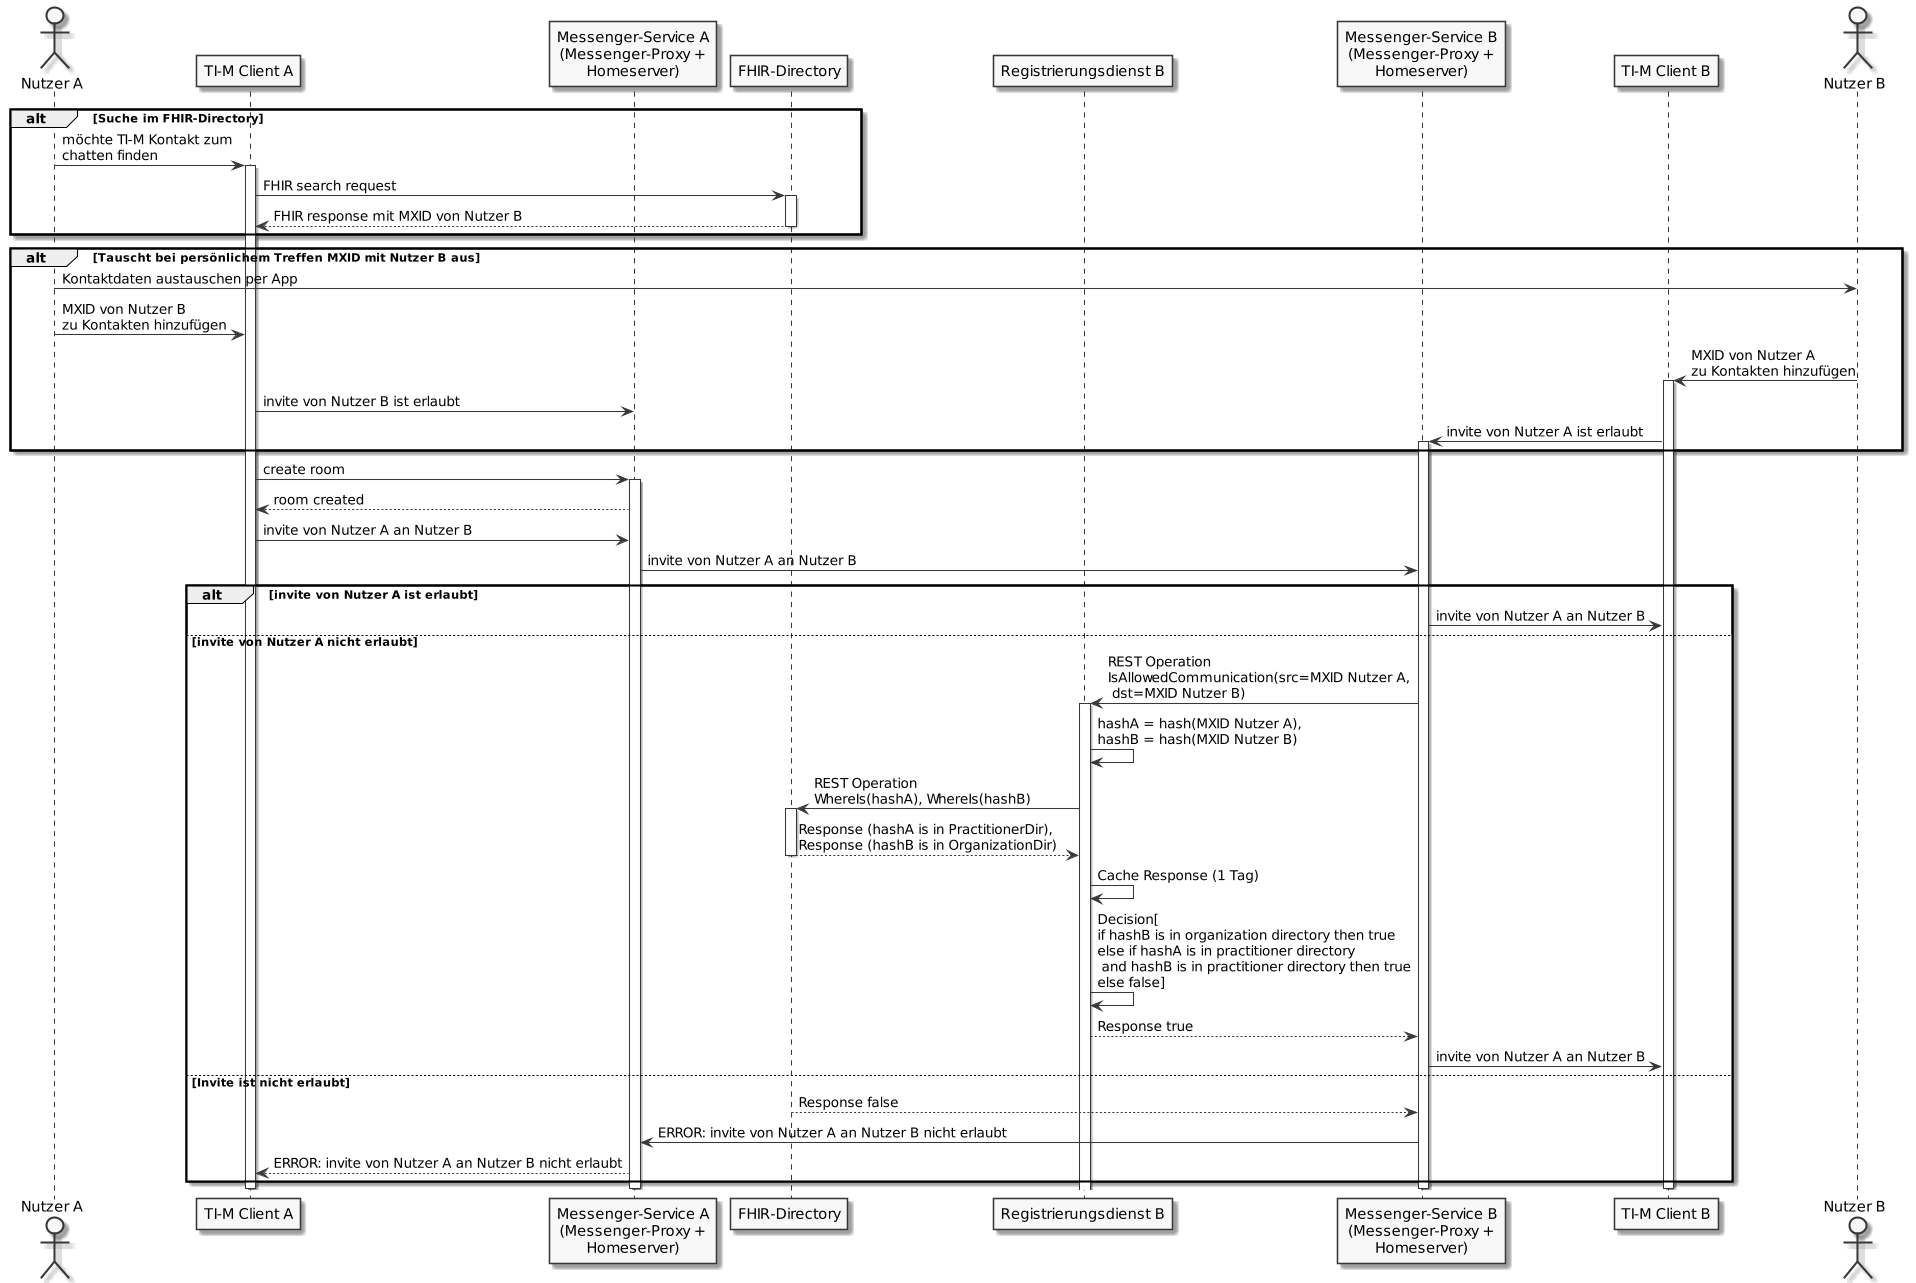

The diagram above was rendered by PlantUML. Its source (embedded in the PNG):
@startuml TI-Messenger communication control without PASSporT
skinparam dpi 100
skinparam WrapWidth 200
skinparam monochrome true

actor a as "Nutzer A"
participant cl as "TI-M Client A"
participant mp as "Messenger-Service A\n(Messenger-Proxy +\nHomeserver)"
participant fd as "FHIR-Directory"
participant rdb as "Registrierungsdienst B"
participant mpb as "Messenger-Service B\n(Messenger-Proxy +\nHomeserver)"
participant clb as "TI-M Client B"
actor b as "Nutzer B"

alt Suche im FHIR-Directory
a -> cl: möchte TI-M Kontakt zum\nchatten finden
activate cl
cl -> fd: FHIR search request
activate fd
fd --> cl: FHIR response mit MXID von Nutzer B
deactivate fd
end
alt Tauscht bei persönlichem Treffen MXID mit Nutzer B aus
a -> b: Kontaktdaten austauschen per App
a -> cl: MXID von Nutzer B\nzu Kontakten hinzufügen
b -> clb: MXID von Nutzer A\nzu Kontakten hinzufügen
activate clb
cl -> mp: invite von Nutzer B ist erlaubt
clb -> mpb: invite von Nutzer A ist erlaubt
activate mpb
end
cl -> mp: create room
activate mp
mp --> cl: room created

' Invite
cl -> mp: invite von Nutzer A an Nutzer B
mp -> mpb: invite von Nutzer A an Nutzer B
alt invite von Nutzer A ist erlaubt
mpb -> clb: invite von Nutzer A an Nutzer B
else invite von Nutzer A nicht erlaubt
mpb -> rdb: REST Operation\nIsAllowedCommunication(src=MXID Nutzer A,\n dst=MXID Nutzer B)
activate rdb
rdb -> rdb: hashA = hash(MXID Nutzer A),\nhashB = hash(MXID Nutzer B)
rdb -> fd: REST Operation\nWhereIs(hashA), WhereIs(hashB)
activate fd
fd --> rdb: Response (hashA is in PractitionerDir),\nResponse (hashB is in OrganizationDir)
deactivate fd
rdb -> rdb: Cache Response (1 Tag)
rdb -> rdb: Decision[\nif hashB is in organization directory then true\nelse if hashA is in practitioner directory\n and hashB is in practitioner directory then true\nelse false]
rdb --> mpb: Response true
mpb -> clb: invite von Nutzer A an Nutzer B
else Invite ist nicht erlaubt
fd --> mpb: Response false
mpb -> mp: ERROR: invite von Nutzer A an Nutzer B nicht erlaubt
mp --> cl: ERROR: invite von Nutzer A an Nutzer B nicht erlaubt
end
deactivate clb
deactivate mpb
deactivate mp
deactivate cl
@enduml